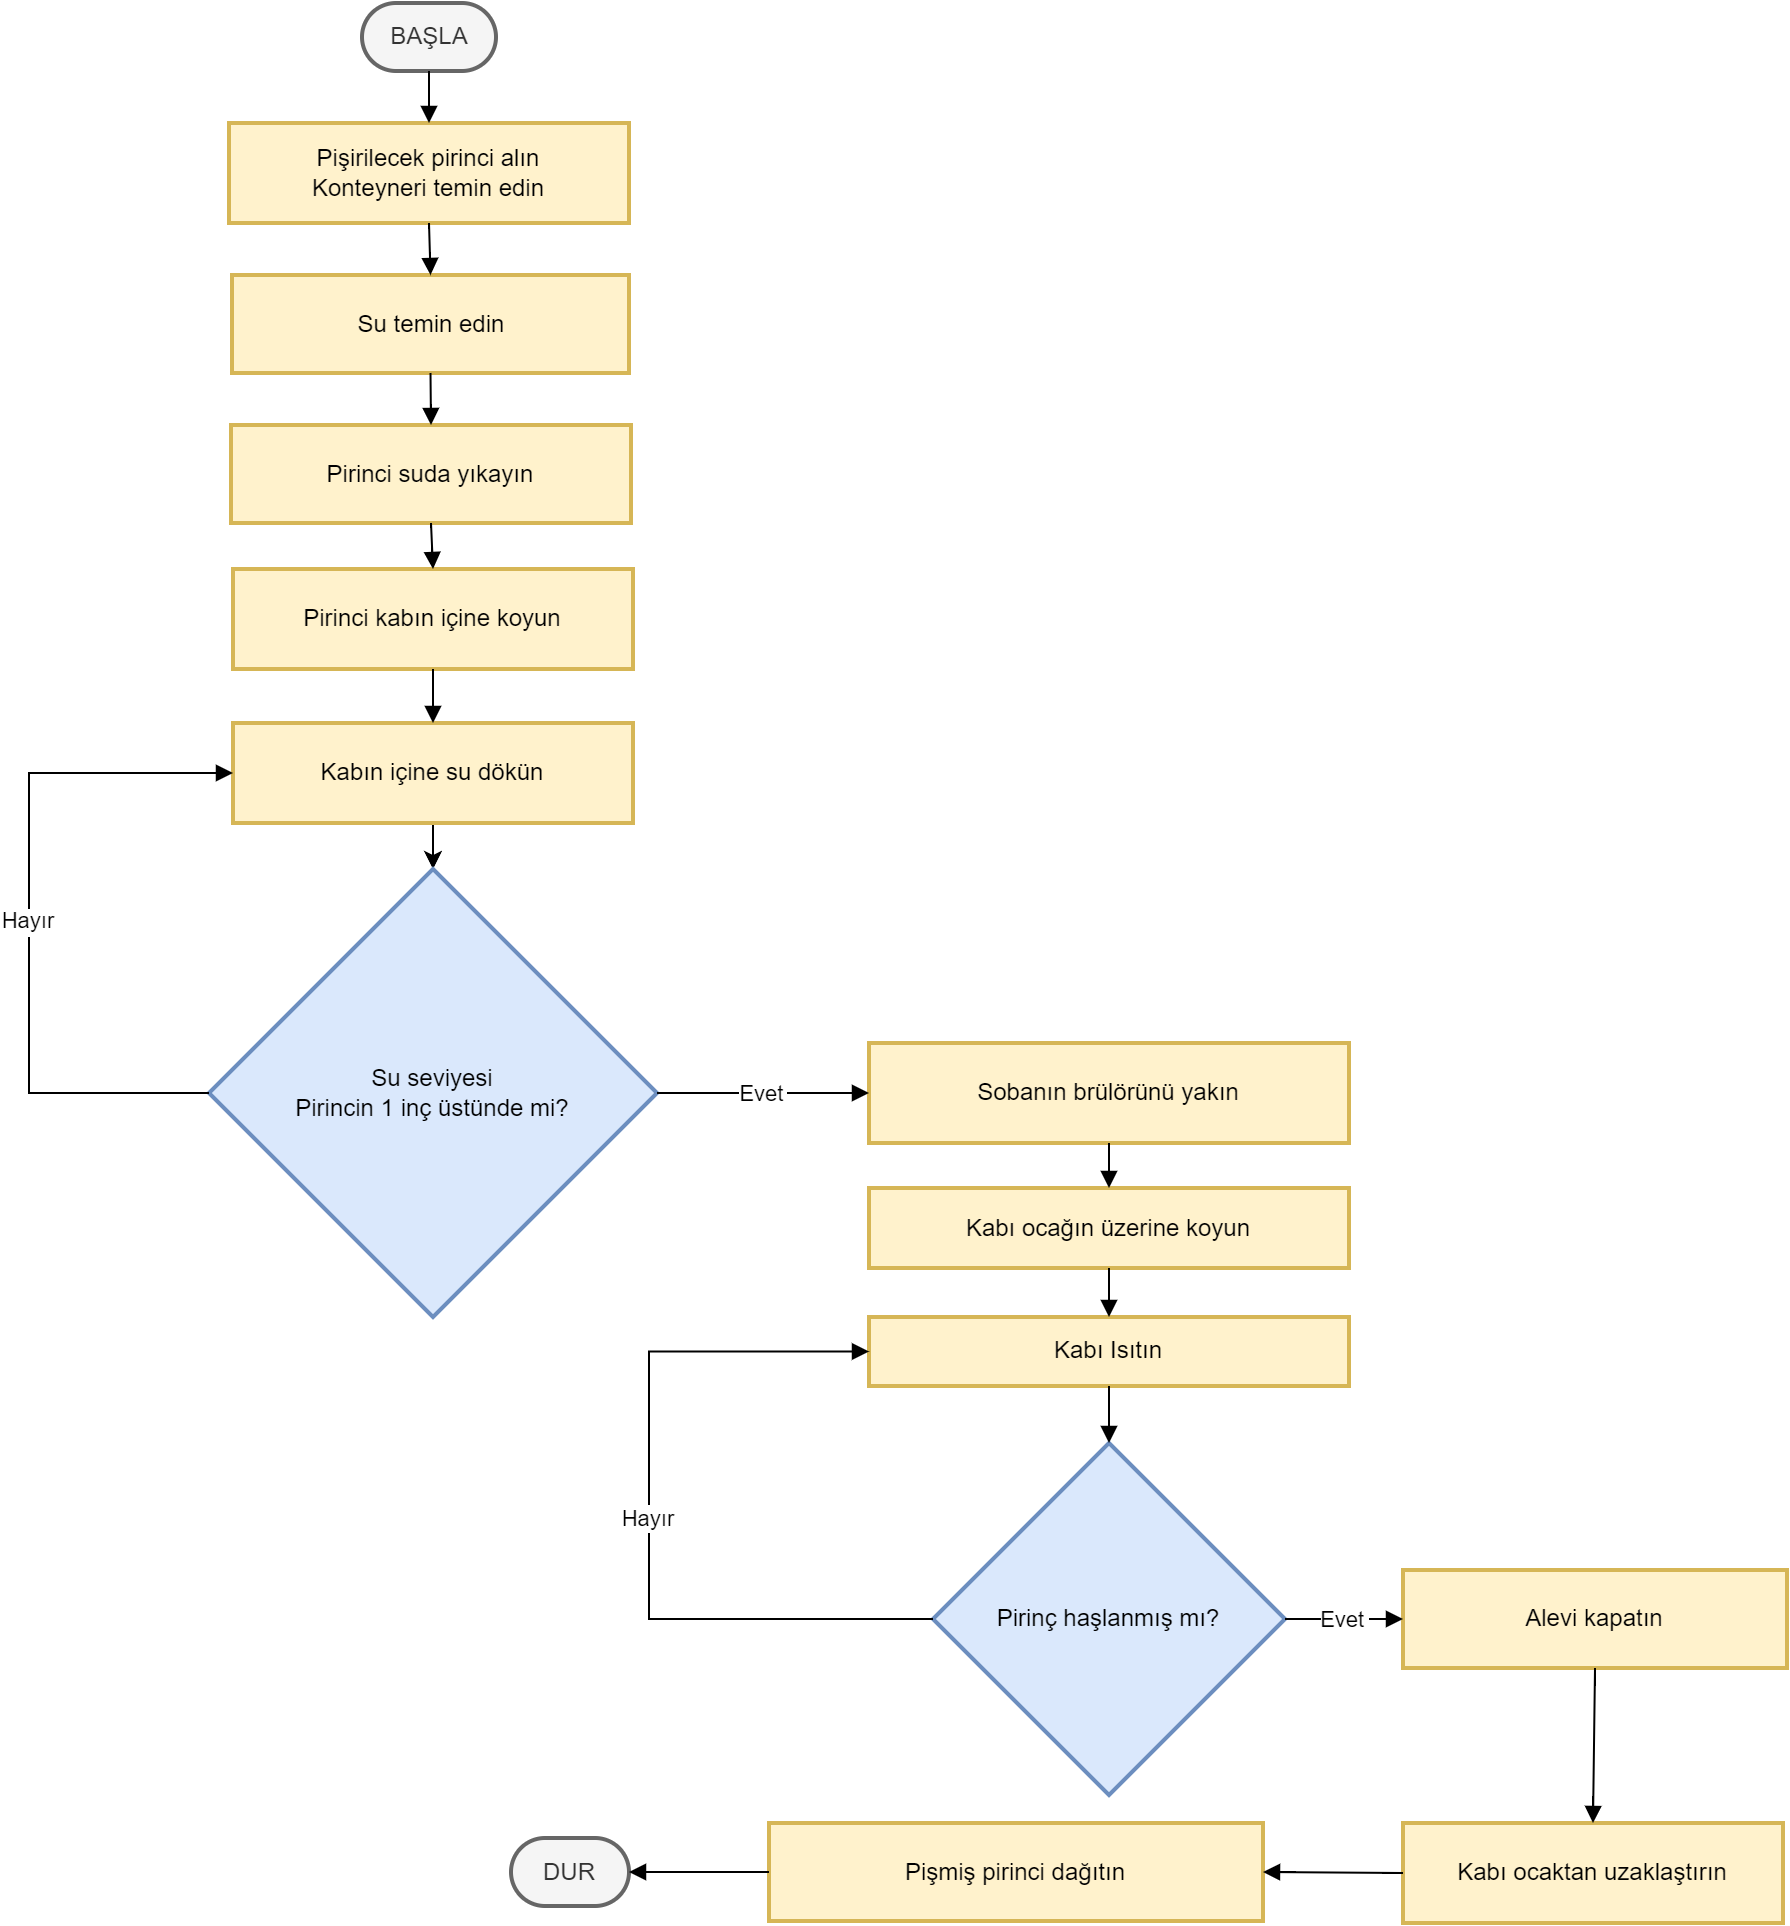

The diagram above was exported from draw.io. Its source (the exported page's mxGraphModel, read from the mxfile embedded in the PNG):
<mxGraphModel dx="1304" dy="804" grid="1" gridSize="10" guides="1" tooltips="1" connect="1" arrows="1" fold="1" page="1" pageScale="1" pageWidth="827" pageHeight="1169" math="0" shadow="0">
  <root>
    <mxCell id="0" />
    <mxCell id="1" parent="0" />
    <mxCell id="AQRKNm31LUlQSStmjxIv-1" value="BAŞLA" style="rounded=1;whiteSpace=wrap;arcSize=50;strokeWidth=2;fillColor=#f5f5f5;fontColor=#333333;strokeColor=#666666;" vertex="1" parent="1">
      <mxGeometry x="306.5" y="20" width="67" height="34" as="geometry" />
    </mxCell>
    <mxCell id="AQRKNm31LUlQSStmjxIv-2" value="Pişirilecek pirinci alın&#10;Konteyneri temin edin" style="whiteSpace=wrap;strokeWidth=2;fillColor=#fff2cc;strokeColor=#d6b656;" vertex="1" parent="1">
      <mxGeometry x="240" y="80" width="200" height="50" as="geometry" />
    </mxCell>
    <mxCell id="AQRKNm31LUlQSStmjxIv-3" value="Su temin edin" style="whiteSpace=wrap;strokeWidth=2;fillColor=#fff2cc;strokeColor=#d6b656;" vertex="1" parent="1">
      <mxGeometry x="241.5" y="156" width="198.5" height="49" as="geometry" />
    </mxCell>
    <mxCell id="AQRKNm31LUlQSStmjxIv-4" value="Pirinci suda yıkayın" style="whiteSpace=wrap;strokeWidth=2;fillColor=#fff2cc;strokeColor=#d6b656;" vertex="1" parent="1">
      <mxGeometry x="241" y="231" width="200" height="49" as="geometry" />
    </mxCell>
    <mxCell id="AQRKNm31LUlQSStmjxIv-5" value="Pirinci kabın içine koyun" style="whiteSpace=wrap;strokeWidth=2;fillColor=#fff2cc;strokeColor=#d6b656;" vertex="1" parent="1">
      <mxGeometry x="242" y="303" width="200" height="50" as="geometry" />
    </mxCell>
    <mxCell id="AQRKNm31LUlQSStmjxIv-32" style="edgeStyle=orthogonalEdgeStyle;rounded=0;orthogonalLoop=1;jettySize=auto;html=1;entryX=0.5;entryY=0;entryDx=0;entryDy=0;" edge="1" parent="1" source="AQRKNm31LUlQSStmjxIv-6" target="AQRKNm31LUlQSStmjxIv-7">
      <mxGeometry relative="1" as="geometry" />
    </mxCell>
    <mxCell id="AQRKNm31LUlQSStmjxIv-6" value="Kabın içine su dökün" style="whiteSpace=wrap;strokeWidth=2;fillColor=#fff2cc;strokeColor=#d6b656;" vertex="1" parent="1">
      <mxGeometry x="242" y="380" width="200" height="50" as="geometry" />
    </mxCell>
    <mxCell id="AQRKNm31LUlQSStmjxIv-7" value="Su seviyesi&#10;Pirincin 1 inç üstünde mi?" style="rhombus;strokeWidth=2;whiteSpace=wrap;fillColor=#dae8fc;strokeColor=#6c8ebf;" vertex="1" parent="1">
      <mxGeometry x="230" y="453" width="224" height="224" as="geometry" />
    </mxCell>
    <mxCell id="AQRKNm31LUlQSStmjxIv-8" value="Sobanın brülörünü yakın" style="whiteSpace=wrap;strokeWidth=2;fillColor=#fff2cc;strokeColor=#d6b656;" vertex="1" parent="1">
      <mxGeometry x="560" y="540" width="240" height="50" as="geometry" />
    </mxCell>
    <mxCell id="AQRKNm31LUlQSStmjxIv-9" value="Kabı ocağın üzerine koyun" style="whiteSpace=wrap;strokeWidth=2;fillColor=#fff2cc;strokeColor=#d6b656;" vertex="1" parent="1">
      <mxGeometry x="560" y="612.5" width="240" height="40" as="geometry" />
    </mxCell>
    <mxCell id="AQRKNm31LUlQSStmjxIv-10" value="Kabı Isıtın" style="whiteSpace=wrap;strokeWidth=2;fillColor=#fff2cc;strokeColor=#d6b656;" vertex="1" parent="1">
      <mxGeometry x="560" y="677" width="240" height="34.5" as="geometry" />
    </mxCell>
    <mxCell id="AQRKNm31LUlQSStmjxIv-11" value="Pirinç haşlanmış mı?" style="rhombus;strokeWidth=2;whiteSpace=wrap;fillColor=#dae8fc;strokeColor=#6c8ebf;" vertex="1" parent="1">
      <mxGeometry x="592" y="740" width="176" height="176" as="geometry" />
    </mxCell>
    <mxCell id="AQRKNm31LUlQSStmjxIv-12" value="Alevi kapatın" style="whiteSpace=wrap;strokeWidth=2;fillColor=#fff2cc;strokeColor=#d6b656;" vertex="1" parent="1">
      <mxGeometry x="827" y="803.5" width="192" height="49" as="geometry" />
    </mxCell>
    <mxCell id="AQRKNm31LUlQSStmjxIv-13" value="Kabı ocaktan uzaklaştırın" style="whiteSpace=wrap;strokeWidth=2;fillColor=#fff2cc;strokeColor=#d6b656;" vertex="1" parent="1">
      <mxGeometry x="827" y="930" width="190" height="50" as="geometry" />
    </mxCell>
    <mxCell id="AQRKNm31LUlQSStmjxIv-14" value="Pişmiş pirinci dağıtın" style="whiteSpace=wrap;strokeWidth=2;fillColor=#fff2cc;strokeColor=#d6b656;" vertex="1" parent="1">
      <mxGeometry x="510" y="930" width="247" height="49" as="geometry" />
    </mxCell>
    <mxCell id="AQRKNm31LUlQSStmjxIv-15" value="DUR" style="rounded=1;whiteSpace=wrap;arcSize=50;strokeWidth=2;fillColor=#f5f5f5;fontColor=#333333;strokeColor=#666666;" vertex="1" parent="1">
      <mxGeometry x="381" y="937.5" width="59" height="34" as="geometry" />
    </mxCell>
    <mxCell id="AQRKNm31LUlQSStmjxIv-16" value="" style="curved=1;startArrow=none;endArrow=block;exitX=0.5;exitY=1;entryX=0.5;entryY=0;rounded=0;" edge="1" parent="1" source="AQRKNm31LUlQSStmjxIv-1" target="AQRKNm31LUlQSStmjxIv-2">
      <mxGeometry relative="1" as="geometry">
        <Array as="points" />
      </mxGeometry>
    </mxCell>
    <mxCell id="AQRKNm31LUlQSStmjxIv-17" value="" style="curved=1;startArrow=none;endArrow=block;exitX=0.5;exitY=0.99;entryX=0.5;entryY=-0.01;rounded=0;" edge="1" parent="1" source="AQRKNm31LUlQSStmjxIv-2" target="AQRKNm31LUlQSStmjxIv-3">
      <mxGeometry relative="1" as="geometry">
        <Array as="points" />
      </mxGeometry>
    </mxCell>
    <mxCell id="AQRKNm31LUlQSStmjxIv-18" value="" style="curved=1;startArrow=none;endArrow=block;exitX=0.5;exitY=0.99;entryX=0.5;entryY=-0.01;rounded=0;" edge="1" parent="1" source="AQRKNm31LUlQSStmjxIv-3" target="AQRKNm31LUlQSStmjxIv-4">
      <mxGeometry relative="1" as="geometry">
        <Array as="points" />
      </mxGeometry>
    </mxCell>
    <mxCell id="AQRKNm31LUlQSStmjxIv-19" value="" style="curved=1;startArrow=none;endArrow=block;exitX=0.5;exitY=0.99;entryX=0.5;entryY=-0.01;rounded=0;" edge="1" parent="1" source="AQRKNm31LUlQSStmjxIv-4" target="AQRKNm31LUlQSStmjxIv-5">
      <mxGeometry relative="1" as="geometry">
        <Array as="points" />
      </mxGeometry>
    </mxCell>
    <mxCell id="AQRKNm31LUlQSStmjxIv-20" value="" style="curved=1;startArrow=none;endArrow=block;exitX=0.5;exitY=0.99;entryX=0.5;entryY=0;rounded=0;" edge="1" parent="1" source="AQRKNm31LUlQSStmjxIv-5" target="AQRKNm31LUlQSStmjxIv-6">
      <mxGeometry relative="1" as="geometry">
        <Array as="points" />
      </mxGeometry>
    </mxCell>
    <mxCell id="AQRKNm31LUlQSStmjxIv-22" value="Hayır" style="startArrow=none;endArrow=block;exitX=0;exitY=0.5;entryX=0;entryY=0.5;rounded=0;exitDx=0;exitDy=0;entryDx=0;entryDy=0;edgeStyle=orthogonalEdgeStyle;" edge="1" parent="1" source="AQRKNm31LUlQSStmjxIv-7" target="AQRKNm31LUlQSStmjxIv-6">
      <mxGeometry relative="1" as="geometry">
        <Array as="points">
          <mxPoint x="140" y="565" />
          <mxPoint x="140" y="405" />
        </Array>
      </mxGeometry>
    </mxCell>
    <mxCell id="AQRKNm31LUlQSStmjxIv-23" value="Evet" style="curved=1;startArrow=none;endArrow=block;exitX=1;exitY=0.5;entryX=0;entryY=0.5;rounded=0;exitDx=0;exitDy=0;entryDx=0;entryDy=0;" edge="1" parent="1" source="AQRKNm31LUlQSStmjxIv-7" target="AQRKNm31LUlQSStmjxIv-8">
      <mxGeometry relative="1" as="geometry">
        <Array as="points" />
      </mxGeometry>
    </mxCell>
    <mxCell id="AQRKNm31LUlQSStmjxIv-24" value="" style="curved=1;startArrow=none;endArrow=block;exitX=0.5;exitY=0.99;entryX=0.5;entryY=0.01;rounded=0;" edge="1" parent="1" source="AQRKNm31LUlQSStmjxIv-8" target="AQRKNm31LUlQSStmjxIv-9">
      <mxGeometry relative="1" as="geometry">
        <Array as="points" />
      </mxGeometry>
    </mxCell>
    <mxCell id="AQRKNm31LUlQSStmjxIv-25" value="" style="curved=1;startArrow=none;endArrow=block;exitX=0.5;exitY=1;entryX=0.5;entryY=0;rounded=0;" edge="1" parent="1" source="AQRKNm31LUlQSStmjxIv-9" target="AQRKNm31LUlQSStmjxIv-10">
      <mxGeometry relative="1" as="geometry">
        <Array as="points" />
      </mxGeometry>
    </mxCell>
    <mxCell id="AQRKNm31LUlQSStmjxIv-26" value="" style="startArrow=none;endArrow=block;exitX=0.5;exitY=1;entryX=0.5;entryY=0;rounded=0;entryDx=0;entryDy=0;exitDx=0;exitDy=0;" edge="1" parent="1" source="AQRKNm31LUlQSStmjxIv-10" target="AQRKNm31LUlQSStmjxIv-11">
      <mxGeometry relative="1" as="geometry" />
    </mxCell>
    <mxCell id="AQRKNm31LUlQSStmjxIv-27" value="Hayır" style="startArrow=none;endArrow=block;exitX=0;exitY=0.5;entryX=0;entryY=0.5;rounded=0;exitDx=0;exitDy=0;entryDx=0;entryDy=0;edgeStyle=orthogonalEdgeStyle;" edge="1" parent="1" source="AQRKNm31LUlQSStmjxIv-11" target="AQRKNm31LUlQSStmjxIv-10">
      <mxGeometry relative="1" as="geometry">
        <Array as="points">
          <mxPoint x="450" y="828" />
          <mxPoint x="450" y="694" />
        </Array>
      </mxGeometry>
    </mxCell>
    <mxCell id="AQRKNm31LUlQSStmjxIv-28" value="Evet" style="curved=1;startArrow=none;endArrow=block;exitX=1;exitY=0.5;entryX=0;entryY=0.5;rounded=0;exitDx=0;exitDy=0;entryDx=0;entryDy=0;" edge="1" parent="1" source="AQRKNm31LUlQSStmjxIv-11" target="AQRKNm31LUlQSStmjxIv-12">
      <mxGeometry relative="1" as="geometry">
        <Array as="points" />
      </mxGeometry>
    </mxCell>
    <mxCell id="AQRKNm31LUlQSStmjxIv-29" value="" style="curved=1;startArrow=none;endArrow=block;exitX=0.5;exitY=1;entryX=0.5;entryY=0;rounded=0;" edge="1" parent="1" source="AQRKNm31LUlQSStmjxIv-12" target="AQRKNm31LUlQSStmjxIv-13">
      <mxGeometry relative="1" as="geometry">
        <Array as="points" />
      </mxGeometry>
    </mxCell>
    <mxCell id="AQRKNm31LUlQSStmjxIv-30" value="" style="curved=1;startArrow=none;endArrow=block;exitX=0;exitY=0.5;entryX=1;entryY=0.5;rounded=0;exitDx=0;exitDy=0;entryDx=0;entryDy=0;" edge="1" parent="1" source="AQRKNm31LUlQSStmjxIv-13" target="AQRKNm31LUlQSStmjxIv-14">
      <mxGeometry relative="1" as="geometry">
        <Array as="points" />
      </mxGeometry>
    </mxCell>
    <mxCell id="AQRKNm31LUlQSStmjxIv-31" value="" style="curved=1;startArrow=none;endArrow=block;exitX=0;exitY=0.5;entryX=1;entryY=0.5;rounded=0;exitDx=0;exitDy=0;entryDx=0;entryDy=0;" edge="1" parent="1" source="AQRKNm31LUlQSStmjxIv-14" target="AQRKNm31LUlQSStmjxIv-15">
      <mxGeometry relative="1" as="geometry">
        <Array as="points" />
      </mxGeometry>
    </mxCell>
  </root>
</mxGraphModel>